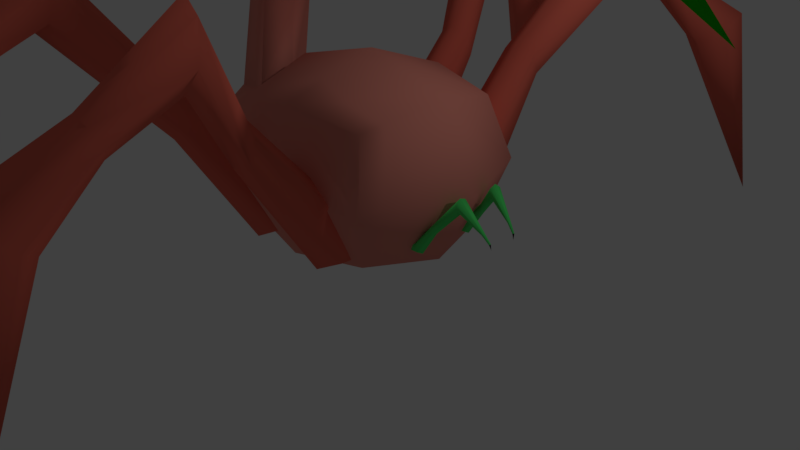 # Source: WallWalkerBones.blend  (saved by Blender 2.79.0; exported with 4.5.12 LTS)
import bpy
from mathutils import Matrix  # noqa: F401  (used for matrix-valued properties, if any)

bpy.ops.wm.read_factory_settings(use_empty=True)
scene = bpy.context.scene
scene.name = 'Scene'

# ---- collections
col_collection_1 = bpy.data.collections.new('Collection 1'); scene.collection.children.link(col_collection_1)

# ---- materials (node trees are filled in below, after node groups)
mat_body = bpy.data.materials.new('Body')
mat_body.alpha_threshold = 0.0
mat_body.use_transparent_shadow = False
mat_body.diffuse_color = (0.8, 0.2748, 0.2168, 1.0)
mat_body.roughness = 0.5
mat_legs = bpy.data.materials.new('Legs')
mat_legs.alpha_threshold = 0.0
mat_legs.use_transparent_shadow = False
mat_legs.diffuse_color = (0.8, 0.1527, 0.1051, 1.0)
mat_legs.roughness = 0.5
mat_spike = bpy.data.materials.new('Spike')
mat_spike.alpha_threshold = 0.0
mat_spike.use_transparent_shadow = False
mat_spike.diffuse_color = (0.01615, 0.8, 0.0, 1.0)
mat_spike.roughness = 0.5
mat_fangs = bpy.data.materials.new('Fangs')
mat_fangs.alpha_threshold = 0.0
mat_fangs.use_transparent_shadow = False
mat_fangs.diffuse_color = (0.08584, 0.8, 0.1604, 1.0)
mat_fangs.roughness = 0.5
mat_material_001 = bpy.data.materials.new('Material.001')
mat_material_001.alpha_threshold = 0.0
mat_material_001.use_transparent_shadow = False
mat_material_001.diffuse_color = (0.0, 0.0, 0.0, 1.0)
mat_material_001.roughness = 0.5

# ---- material node trees

# ---- world
world_world = bpy.data.worlds.new('World'); scene.world = world_world
world_world.color = (0.05088, 0.05088, 0.05088)
world_world.use_sun_shadow = False
world_world.sun_shadow_jitter_overblur = 0.0
world_world.cycles.sampling_method = 'MANUAL'

# ---- cameras
cam_camera = bpy.data.cameras.new('Camera')
cam_camera.clip_end = 100.0
cam_camera.lens = 35.0
cam_camera.sensor_width = 32.0
cam_camera.sensor_height = 18.0
cam_camera.ortho_scale = 7.314
cam_camera.dof.focus_distance = 0.0
cam_camera.dof.aperture_fstop = 128.0

# ---- lights
light_lamp = bpy.data.lights.new('Lamp', 'POINT')
light_lamp.transmission_factor = 0.0
light_lamp.cutoff_distance = 30.0
light_lamp.energy = 100.0
light_lamp.shadow_buffer_clip_start = 1.001
light_lamp.shadow_soft_size = 0.1
light_lamp.shadow_maximum_resolution = 0.006
light_lamp.use_absolute_resolution = True

# ---- meshes
me_circle_004 = bpy.data.meshes.new('Circle.004')
me_circle_004.from_pydata([(-0.003819, -1.288, -0.692), (-0.8698, -1.243, -0.194), (-0.8698, -1.149, 0.8019), (-0.003819, -1.06, 1.3), (0.8622, -1.149, 0.8019), (0.8622, -1.243, -0.194), (-0.003819, 3.341, 0.6598), (-0.8698, 2.959, 0.8829), (-0.8698, 1.973, 1.329), (-0.003819, 1.484, 1.552), (0.8622, 1.973, 1.329), (0.8622, 2.959, 0.8829), (-0.003819, 9.857, 2.262), (-0.8698, 9.517, 2.628), (-0.8698, 8.837, 3.362), (-0.003819, 8.497, 3.728), (0.8622, 8.837, 3.362), (0.8622, 9.517, 2.628), (-0.00382, 8.864, 9.659), (-0.8698, 8.411, 9.489), (-0.8698, 7.535, 9.124), (-0.003819, 7.133, 8.914), (0.8622, 7.535, 9.124), (0.8622, 8.411, 9.489), (0.812, 9.074, 5.959), (0.812, 8.45, 6.047), (-0.003819, 8.105, 6.117), (-0.8197, 8.45, 6.047), (-0.8197, 9.074, 5.959), (-0.003819, 9.062, 6.171), (-0.003819, 5.083, 2.53), (0.5927, 4.892, 2.812), (0.5927, 4.511, 3.376), (-0.003819, 4.321, 3.658), (-0.6004, 4.511, 3.376), (-0.6004, 4.892, 2.812), (-1.249, 9.167, 8.854), (-0.00382, 9.852, 9.072), (-1.249, 7.797, 8.417), (-0.003819, 7.121, 8.192), (1.242, 7.797, 8.417), (1.242, 9.167, 8.854), (-0.00382, 2.864, 15.72), (1.132, -2.727, 6.41), (1.132, -3.207, 7.242), (1.132, -4.168, 7.242), (1.132, -4.649, 6.41), (1.132, -4.168, 5.578), (1.132, -3.207, 5.578), (2.084, -2.828, 6.41), (2.298, -3.258, 7.242), (2.727, -4.118, 7.242), (2.941, -4.548, 6.41), (2.727, -4.118, 5.578), (2.298, -3.258, 5.578), (7.821, 4.102, 7.517), (7.696, 3.836, 8.433), (7.773, 2.911, 8.68), (7.976, 2.251, 8.011), (8.101, 2.516, 7.096), (8.024, 3.441, 6.849), (12.47, 0.8145, 9.3), (11.89, 0.7599, 10.07), (11.08, 0.2556, 10.03), (10.83, -0.1941, 9.213), (11.41, -0.1395, 8.443), (12.22, 0.3648, 8.487), (12.59, -5.433, 10.89), (9.992, 1.843, 7.985), (9.761, 1.397, 8.049), (9.544, 1.298, 8.574), (9.557, 1.644, 9.036), (9.787, 2.089, 8.972), (10.0, 2.189, 8.447), (4.902, 0.37, 6.41), (5.002, 0.05839, 5.837), (5.201, -0.5648, 5.837), (5.3, -0.8764, 6.41), (5.201, -0.5648, 6.983), (5.002, 0.05839, 6.983), (1.133, -2.728, 3.626), (1.133, -3.208, 4.458), (1.133, -4.169, 4.458), (1.133, -4.65, 3.626), (1.133, -4.169, 2.793), (1.133, -3.208, 2.793), (2.085, -2.829, 3.626), (2.299, -3.259, 4.458), (2.728, -4.119, 4.458), (2.942, -4.549, 3.626), (2.728, -4.119, 2.793), (2.299, -3.259, 2.793), (7.72, 4.194, 2.365), (7.796, 3.563, 3.086), (7.891, 2.626, 2.897), (7.911, 2.319, 1.986), (7.836, 2.95, 1.265), (7.74, 3.887, 1.455), (12.52, 0.7529, 1.519), (12.13, 0.3464, 2.3), (11.31, -0.1424, 2.231), (10.87, -0.2248, 1.38), (11.25, 0.1817, 0.5991), (12.08, 0.6705, 0.6682), (12.76, -5.564, 0.2554), (9.851, 2.083, 1.344), (9.624, 1.639, 1.264), (9.527, 1.316, 1.732), (9.658, 1.437, 2.281), (9.885, 1.881, 2.361), (9.982, 2.205, 1.893), (4.903, 0.3693, 3.626), (5.002, 0.05772, 3.052), (5.201, -0.5654, 3.052), (5.301, -0.877, 3.626), (5.201, -0.5654, 4.199), (5.002, 0.05772, 4.199), (-1.448, -2.726, 3.621), (-1.448, -3.206, 2.789), (-1.448, -4.167, 2.789), (-1.448, -4.648, 3.621), (-1.448, -4.167, 4.454), (-1.448, -3.206, 4.454), (-2.4, -2.827, 3.621), (-2.614, -3.257, 2.789), (-3.043, -4.117, 2.789), (-3.257, -4.547, 3.621), (-3.043, -4.117, 4.454), (-2.614, -3.257, 4.454), (-7.69, 3.943, 2.133), (-7.818, 3.643, 1.229), (-8.019, 2.72, 1.052), (-8.092, 2.097, 1.78), (-7.964, 2.396, 2.684), (-7.762, 3.319, 2.86), (-12.85, 0.9828, 1.72), (-12.5, 0.8621, 0.8351), (-11.73, 0.2965, 0.6968), (-11.32, -0.1483, 1.443), (-11.68, -0.02759, 2.328), (-12.44, 0.538, 2.467), (-13.8, -5.277, 0.5088), (-10.06, 1.849, 2.327), (-9.884, 1.385, 2.229), (-9.813, 1.255, 1.671), (-9.918, 1.588, 1.211), (-10.09, 2.052, 1.31), (-10.16, 2.182, 1.867), (-5.218, 0.3713, 3.621), (-5.318, 0.05969, 4.195), (-5.516, -0.5635, 4.195), (-5.616, -0.8751, 3.621), (-5.516, -0.5635, 3.048), (-5.318, 0.05969, 3.048), (-1.448, -2.726, 6.395), (-1.448, -3.207, 5.563), (-1.448, -4.167, 5.563), (-1.448, -4.648, 6.395), (-1.448, -4.167, 7.228), (-1.448, -3.207, 7.228), (-2.4, -2.827, 6.395), (-2.614, -3.257, 5.563), (-3.043, -4.117, 5.563), (-3.257, -4.547, 6.395), (-3.043, -4.117, 7.228), (-2.614, -3.257, 7.228), (-7.694, 3.982, 8.596), (-7.636, 3.325, 7.897), (-7.849, 2.407, 8.082), (-8.12, 2.145, 8.966), (-8.177, 2.802, 9.665), (-7.964, 3.72, 9.48), (-12.81, 0.9242, 8.3), (-12.27, 0.4562, 7.653), (-11.53, -0.08467, 7.941), (-11.33, -0.1576, 8.877), (-11.86, 0.3104, 9.524), (-12.6, 0.8513, 9.236), (-13.85, -5.296, 9.637), (-10.17, 2.074, 9.105), (-10.01, 1.619, 9.252), (-9.822, 1.268, 8.832), (-9.802, 1.373, 8.265), (-9.966, 1.828, 8.118), (-10.15, 2.178, 8.537), (-5.218, 0.3709, 6.395), (-5.318, 0.05933, 6.969), (-5.516, -0.5638, 6.969), (-5.616, -0.8754, 6.395), (-5.516, -0.5638, 5.822), (-5.318, 0.05933, 5.822), (-2.528, -4.404, 2.565), (-2.528, -0.5679, 2.565), (2.375, -4.404, 2.565), (2.375, -0.5679, 2.565), (-2.528, -4.349, 7.469), (-2.528, -0.5147, 7.469), (2.375, -4.349, 7.469), (2.375, -0.5147, 7.469), (1.417, -3.846, 1.358), (-1.57, -3.846, 1.358), (-1.57, -1.418, 1.358), (1.417, -1.418, 1.358), (1.417, -4.129, 0.07728), (-1.57, -4.129, 0.07728), (-1.57, -1.522, 0.07728), (1.417, -1.522, 0.07728), (0.6163, -3.511, -0.8566), (-0.7696, -3.511, -0.8566), (-0.7696, -2.349, -0.8566), (0.6163, -2.349, -0.8566), (-0.07663, -5.073, 2.129), (-3.346, -2.532, 2.129), (-0.07663, 0.1004, 2.129), (3.193, -2.532, 2.129), (2.809, -4.674, 5.017), (2.809, -0.1596, 5.017), (2.926, -2.461, 8.02), (-0.07663, -4.767, 8.02), (-0.07663, -0.05323, 8.02), (-3.079, -2.461, 8.02), (-2.962, -4.674, 5.017), (-2.962, -0.1596, 5.017), (-0.07663, -4.058, 1.035), (-1.966, -2.635, 1.035), (1.813, -2.635, 1.035), (1.914, -0.9606, 1.933), (-2.067, -0.9606, 1.933), (-2.067, -4.138, 1.933), (1.914, -4.138, 1.933), (-0.07663, -4.431, -0.1953), (-2.06, -2.862, -0.1953), (1.907, -2.862, -0.1953), (1.399, -3.972, 0.7175), (1.399, -1.457, 0.7175), (-1.552, -1.457, 0.7175), (-1.552, -3.972, 0.7175), (-0.07663, -3.499, -0.9669), (-0.8107, -2.941, -0.9669), (-0.07663, -2.283, -0.9669), (0.6575, -2.941, -0.9669), (-1.229, -1.923, -0.4918), (-1.229, -3.909, -0.4918), (1.076, -1.923, -0.4918), (1.076, -3.909, -0.4918), (1.351, -2.952, -0.6932), (-0.07663, -4.039, -0.6932), (-0.07663, -1.676, -0.6932), (-0.07663, -2.902, -1.099), (-0.07663, -4.213, 0.4173), (-1.982, -2.745, 0.4173), (-1.505, -2.952, -0.6932), (-2.684, -2.54, 1.547), (2.53, -2.54, 1.547), (-0.07663, -4.584, 1.547), (1.829, -2.745, 0.4173), (-0.07663, 0.8773, 5.228), (-0.07663, -5.518, 5.228), (-4.188, -2.461, 5.119), (-0.07663, -2.455, 9.264), (4.035, -2.461, 5.119), (-0.07663, -0.5323, 1.547), (-0.9681, -3.776, 7.838), (-1.154, -3.883, 7.838), (-1.154, -4.098, 7.838), (-0.9681, -4.206, 7.838), (-0.7819, -4.098, 7.838), (-0.7819, -3.883, 7.838), (-0.9681, -3.798, 8.051), (-1.154, -3.895, 8.099), (-1.154, -4.087, 8.195), (-0.9681, -4.183, 8.243), (-0.7819, -4.087, 8.195), (-0.7819, -3.895, 8.099), (-0.686, -2.227, 9.313), (-0.8473, -2.368, 9.329), (-0.805, -2.578, 9.351), (-0.6012, -2.646, 9.355), (-0.4399, -2.505, 9.338), (-0.4822, -2.295, 9.317), (-0.435, -3.336, 10.21), (-0.4577, -3.348, 10.2), (-0.4557, -3.362, 10.18), (-0.431, -3.364, 10.17), (-0.4083, -3.353, 10.18), (-0.4103, -3.338, 10.2), (-0.3983, -3.519, 10.22), (-0.4482, -3.063, 10.0), (-0.4408, -3.104, 9.98), (-0.4836, -3.133, 9.971), (-0.5336, -3.122, 9.983), (-0.541, -3.082, 10.0), (-0.4983, -3.052, 10.01), (-0.9681, -3.083, 8.682), (-0.8398, -3.152, 8.704), (-0.8398, -3.292, 8.749), (-0.9681, -3.362, 8.771), (-1.096, -3.292, 8.749), (-1.096, -3.152, 8.704), (0.8998, -3.776, 7.838), (0.7136, -3.883, 7.838), (0.7136, -4.098, 7.838), (0.8998, -4.206, 7.838), (1.086, -4.098, 7.838), (1.086, -3.883, 7.838), (0.8998, -3.798, 8.051), (0.7136, -3.895, 8.099), (0.7136, -4.087, 8.195), (0.8998, -4.183, 8.243), (1.086, -4.087, 8.195), (1.086, -3.895, 8.099), (0.7262, -2.24, 9.292), (0.5272, -2.321, 9.289), (0.4968, -2.532, 9.317), (0.6655, -2.662, 9.348), (0.8645, -2.581, 9.351), (0.8949, -2.37, 9.323), (0.4969, -3.327, 10.23), (0.4732, -3.331, 10.21), (0.4733, -3.346, 10.19), (0.4973, -3.357, 10.18), (0.521, -3.353, 10.19), (0.5209, -3.337, 10.22), (0.4714, -3.512, 10.24), (0.598, -3.075, 10.01), (0.5943, -3.116, 9.991), (0.5457, -3.131, 9.977), (0.5008, -3.104, 9.983), (0.5045, -3.062, 10.0), (0.5531, -3.048, 10.02), (0.8998, -3.083, 8.682), (1.028, -3.152, 8.704), (1.028, -3.292, 8.749), (0.8998, -3.362, 8.771), (0.7715, -3.292, 8.749), (0.7715, -3.152, 8.704)], [], [(243, 5, 206), (31, 30, 12, 17), (0, 1, 7, 6), (5, 0, 6, 11), (3, 4, 10, 9), (1, 2, 8, 7), (4, 5, 11, 10), (2, 3, 9, 8), (25, 24, 23, 22), (33, 32, 16, 15), (35, 34, 14, 13), (32, 31, 17, 16), (34, 33, 15, 14), (30, 35, 13, 12), (21, 22, 40, 39), (27, 26, 21, 20), (29, 28, 19, 18), (24, 29, 18, 23), (26, 25, 22, 21), (28, 27, 20, 19), (23, 18, 37, 41), (18, 19, 36, 37), (20, 21, 39, 38), (22, 23, 41, 40), (19, 20, 38, 36), (13, 14, 27, 28), (15, 16, 25, 26), (17, 12, 29, 24), (12, 13, 28, 29), (14, 15, 26, 27), (16, 17, 24, 25), (6, 7, 35, 30), (8, 9, 33, 34), (10, 11, 31, 32), (7, 8, 34, 35), (9, 10, 32, 33), (11, 6, 30, 31), (39, 40, 42), (36, 38, 42), (40, 41, 42), (38, 39, 42), (37, 36, 42), (41, 37, 42), (44, 43, 48, 47, 46, 45), (75, 74, 55, 60), (43, 44, 50, 49), (48, 43, 49, 54), (46, 47, 53, 52), (44, 45, 51, 50), (47, 48, 54, 53), (45, 46, 52, 51), (69, 68, 66, 65), (77, 76, 59, 58), (79, 78, 57, 56), (76, 75, 60, 59), (78, 77, 58, 57), (74, 79, 56, 55), (64, 65, 67), (71, 70, 64, 63), (73, 72, 62, 61), (68, 73, 61, 66), (70, 69, 65, 64), (72, 71, 63, 62), (62, 63, 67), (65, 66, 67), (63, 64, 67), (61, 62, 67), (66, 61, 67), (56, 57, 71, 72), (58, 59, 69, 70), (60, 55, 73, 68), (55, 56, 72, 73), (57, 58, 70, 71), (59, 60, 68, 69), (49, 50, 79, 74), (51, 52, 77, 78), (53, 54, 75, 76), (50, 51, 78, 79), (52, 53, 76, 77), (54, 49, 74, 75), (81, 80, 85, 84, 83, 82), (112, 111, 92, 97), (80, 81, 87, 86), (85, 80, 86, 91), (83, 84, 90, 89), (81, 82, 88, 87), (84, 85, 91, 90), (82, 83, 89, 88), (106, 105, 103, 102), (114, 113, 96, 95), (116, 115, 94, 93), (113, 112, 97, 96), (115, 114, 95, 94), (111, 116, 93, 92), (101, 102, 104), (108, 107, 101, 100), (110, 109, 99, 98), (105, 110, 98, 103), (107, 106, 102, 101), (109, 108, 100, 99), (99, 100, 104), (102, 103, 104), (100, 101, 104), (98, 99, 104), (103, 98, 104), (93, 94, 108, 109), (95, 96, 106, 107), (97, 92, 110, 105), (92, 93, 109, 110), (94, 95, 107, 108), (96, 97, 105, 106), (86, 87, 116, 111), (88, 89, 114, 115), (90, 91, 112, 113), (87, 88, 115, 116), (89, 90, 113, 114), (91, 86, 111, 112), (118, 117, 122, 121, 120, 119), (149, 148, 129, 134), (117, 118, 124, 123), (122, 117, 123, 128), (120, 121, 127, 126), (118, 119, 125, 124), (121, 122, 128, 127), (119, 120, 126, 125), (143, 142, 140, 139), (151, 150, 133, 132), (153, 152, 131, 130), (150, 149, 134, 133), (152, 151, 132, 131), (148, 153, 130, 129), (138, 139, 141), (145, 144, 138, 137), (147, 146, 136, 135), (142, 147, 135, 140), (144, 143, 139, 138), (146, 145, 137, 136), (136, 137, 141), (139, 140, 141), (137, 138, 141), (135, 136, 141), (140, 135, 141), (130, 131, 145, 146), (132, 133, 143, 144), (134, 129, 147, 142), (129, 130, 146, 147), (131, 132, 144, 145), (133, 134, 142, 143), (123, 124, 153, 148), (125, 126, 151, 152), (127, 128, 149, 150), (124, 125, 152, 153), (126, 127, 150, 151), (128, 123, 148, 149), (155, 154, 159, 158, 157, 156), (186, 185, 166, 171), (154, 155, 161, 160), (159, 154, 160, 165), (157, 158, 164, 163), (155, 156, 162, 161), (158, 159, 165, 164), (156, 157, 163, 162), (180, 179, 177, 176), (188, 187, 170, 169), (190, 189, 168, 167), (187, 186, 171, 170), (189, 188, 169, 168), (185, 190, 167, 166), (175, 176, 178), (182, 181, 175, 174), (184, 183, 173, 172), (179, 184, 172, 177), (181, 180, 176, 175), (183, 182, 174, 173), (173, 174, 178), (176, 177, 178), (174, 175, 178), (172, 173, 178), (177, 172, 178), (167, 168, 182, 183), (169, 170, 180, 181), (171, 166, 184, 179), (166, 167, 183, 184), (168, 169, 181, 182), (170, 171, 179, 180), (160, 161, 190, 185), (162, 163, 188, 189), (164, 165, 186, 187), (161, 162, 189, 190), (163, 164, 187, 188), (165, 160, 185, 186), (261, 2, 227), (260, 216, 198, 217), (259, 219, 196, 220), (258, 222, 192, 212), (257, 218, 195, 221), (256, 213, 192, 222), (255, 233, 203, 232), (254, 228, 200, 223), (253, 229, 199, 225), (252, 227, 201, 224), (251, 241, 209, 238), (250, 235, 205, 231), (2, 1, 205), (249, 236, 204, 230), (248, 239, 210, 240), (247, 243, 210, 239), (246, 242, 208, 237), (245, 244, 207, 240), (243, 245, 240, 210), (206, 232, 245, 243), (232, 203, 244, 245), (244, 246, 237, 207), (203, 230, 246, 244), (230, 204, 242, 246), (241, 247, 239, 209), (241, 1, 247), (1, 241, 205), (237, 248, 240, 207), (208, 238, 248, 237), (238, 209, 239, 248), (233, 249, 230, 203), (199, 223, 249, 233), (223, 200, 236, 249), (235, 2, 205), (2, 235, 201), (227, 2, 201), (236, 250, 231, 204), (200, 224, 250, 236), (224, 201, 235, 250), (242, 251, 238, 208), (204, 231, 251, 242), (231, 205, 241, 251), (228, 252, 224, 200), (191, 212, 252, 228), (212, 192, 227, 252), (226, 253, 225, 202), (194, 214, 253, 226), (214, 193, 229, 253), (229, 254, 223, 199), (193, 211, 254, 229), (211, 191, 228, 254), (234, 255, 232, 206), (202, 225, 255, 234), (225, 199, 233, 255), (219, 256, 222, 196), (198, 216, 256, 219), (216, 194, 213, 256), (211, 257, 221, 191), (193, 215, 257, 211), (215, 197, 218, 257), (221, 258, 212, 191), (195, 220, 258, 221), (220, 196, 222, 258), (218, 259, 220, 195), (197, 217, 259, 218), (217, 198, 219, 259), (215, 260, 217, 197), (193, 214, 260, 215), (214, 194, 216, 260), (226, 3, 261), (192, 213, 261, 227), (213, 194, 226, 261), (206, 4, 234), (234, 4, 202), (202, 3, 226), (261, 3, 2), (5, 243, 0), (243, 247, 0), (206, 5, 4), (202, 4, 3), (1, 0, 247), (263, 262, 267, 266, 265, 264), (294, 293, 274, 279), (262, 263, 269, 268), (267, 262, 268, 273), (265, 266, 272, 271), (263, 264, 270, 269), (266, 267, 273, 272), (264, 265, 271, 270), (288, 287, 285, 284), (296, 295, 278, 277), (298, 297, 276, 275), (295, 294, 279, 278), (297, 296, 277, 276), (293, 298, 275, 274), (283, 284, 286), (290, 289, 283, 282), (292, 291, 281, 280), (287, 292, 280, 285), (289, 288, 284, 283), (291, 290, 282, 281), (281, 282, 286), (284, 285, 286), (282, 283, 286), (280, 281, 286), (285, 280, 286), (275, 276, 290, 291), (277, 278, 288, 289), (279, 274, 292, 287), (274, 275, 291, 292), (276, 277, 289, 290), (278, 279, 287, 288), (268, 269, 298, 293), (270, 271, 296, 297), (272, 273, 294, 295), (269, 270, 297, 298), (271, 272, 295, 296), (273, 268, 293, 294), (300, 299, 304, 303, 302, 301), (331, 330, 311, 316), (299, 300, 306, 305), (304, 299, 305, 310), (302, 303, 309, 308), (300, 301, 307, 306), (303, 304, 310, 309), (301, 302, 308, 307), (325, 324, 322, 321), (333, 332, 315, 314), (335, 334, 313, 312), (332, 331, 316, 315), (334, 333, 314, 313), (330, 335, 312, 311), (320, 321, 323), (327, 326, 320, 319), (329, 328, 318, 317), (324, 329, 317, 322), (326, 325, 321, 320), (328, 327, 319, 318), (318, 319, 323), (321, 322, 323), (319, 320, 323), (317, 318, 323), (322, 317, 323), (312, 313, 327, 328), (314, 315, 325, 326), (316, 311, 329, 324), (311, 312, 328, 329), (313, 314, 326, 327), (315, 316, 324, 325), (305, 306, 335, 330), (307, 308, 333, 334), (309, 310, 331, 332), (306, 307, 334, 335), (308, 309, 332, 333), (310, 305, 330, 331)])
me_circle_004.polygons.foreach_set('use_smooth', [True] * 346)
me_circle_004.polygons.foreach_set('material_index', [0, 0, 0, 0, 0, 0, 0, 0, 0, 0, 0, 0, 0, 0, 0, 0, 0, 0, 0, 0, 0, 0, 0, 0, 0, 0, 0, 0, 0, 0, 0, 0, 0, 0, 0, 0, 0, 2, 2, 2, 2, 2, 2, 1, 1, 1, 1, 1, 1, 1, 1, 1, 1, 1, 1, 1, 1, 1, 1, 1, 1, 1, 1, 1, 1, 1, 1, 1, 1, 1, 1, 1, 1, 1, 1, 1, 1, 1, 1, 1, 1, 1, 1, 1, 1, 1, 1, 1, 1, 1, 1, 1, 1, 1, 1, 1, 1, 1, 1, 1, 1, 1, 1, 1, 1, 1, 1, 1, 1, 1, 1, 1, 1, 1, 1, 1, 1, 1, 1, 1, 1, 1, 1, 1, 1, 1, 1, 1, 1, 1, 1, 1, 1, 1, 1, 1, 1, 1, 1, 1, 1, 1, 1, 1, 1, 1, 1, 1, 1, 1, 1, 1, 1, 1, 1, 1, 1, 1, 1, 1, 1, 1, 1, 1, 1, 1, 1, 1, 1, 1, 1, 1, 1, 1, 1, 1, 1, 1, 1, 1, 1, 1, 1, 1, 1, 1, 1, 1, 1, 1, 1, 0, 0, 0, 0, 0, 0, 0, 0, 0, 0, 0, 0, 0, 0, 0, 0, 0, 0, 0, 0, 0, 0, 0, 0, 0, 0, 0, 0, 0, 0, 0, 0, 0, 0, 0, 0, 0, 0, 0, 0, 0, 0, 0, 0, 0, 0, 0, 0, 0, 0, 0, 0, 0, 0, 0, 0, 0, 0, 0, 0, 0, 0, 0, 0, 0, 0, 0, 0, 0, 0, 0, 0, 0, 0, 0, 0, 0, 0, 0, 0, 0, 3, 3, 3, 3, 3, 3, 3, 3, 3, 3, 3, 3, 3, 3, 4, 3, 3, 3, 3, 3, 4, 4, 4, 4, 4, 3, 3, 3, 3, 3, 3, 3, 3, 3, 3, 3, 3, 3, 3, 3, 3, 3, 3, 3, 3, 3, 3, 3, 3, 3, 3, 4, 3, 3, 3, 3, 3, 4, 4, 4, 4, 4, 3, 3, 3, 3, 3, 3, 3, 3, 3, 3, 3, 3])
me_circle_004.materials.append(mat_body)
me_circle_004.materials.append(mat_legs)
me_circle_004.materials.append(mat_spike)
me_circle_004.materials.append(mat_fangs)
me_circle_004.materials.append(mat_material_001)
me_circle_004.use_remesh_preserve_volume = False
me_circle_004.use_remesh_preserve_attributes = False
me_circle_004.use_mirror_vertex_groups = False
me_circle_004.update()
arm_armature = bpy.data.armatures.new('Armature')  # bones are not reproduced

# ---- objects
ob_armature = bpy.data.objects.new('Armature', arm_armature)
ob_circle_004 = bpy.data.objects.new('Circle.004', me_circle_004)
ob_lamp = bpy.data.objects.new('Lamp', light_lamp)
ob_camera = bpy.data.objects.new('Camera', cam_camera)

# ---- transforms, parenting, visibility, modifiers, constraints
ob_armature.location = (1.233, 0.03629, 0.9565)
ob_armature.rotation_euler = (-0.0, -1.571, 0.0)
ob_armature.scale = (2.589, 2.589, 2.589)
ob_armature.show_name = True
ob_armature.show_in_front = True
ob_armature.lineart.crease_threshold = 0.0
ob_circle_004.parent = ob_armature
ob_circle_004.matrix_parent_inverse = Matrix(((2.917e-08, 0.0, 0.3863, -0.3695), (0.0, 0.3863, 0.0, -0.01402), (-0.3863, 0.0, 2.917e-08, 0.4764), (0.0, 0.0, 0.0, 1.0)))
ob_circle_004.location = (-2.046, 0.05269, 2.349)
ob_circle_004.rotation_euler = (1.571, -0.0, 1.571)
ob_circle_004.scale = (0.4079, 0.4079, 0.4079)
ob_circle_004.lineart.crease_threshold = 0.0
_vg = ob_circle_004.vertex_groups.new(name='Bone')
for _i, _w in zip([2, 3, 4, 80, 81, 82, 83, 84, 85, 89, 90, 191, 192, 193, 194, 195, 196, 197, 198, 199, 200, 201, 202, 203, 204, 205, 206, 211, 212, 213, 214, 215, 216, 217, 218, 219, 220, 221, 222, 223, 224, 225, 226, 227, 228, 229, 231, 232, 233, 234, 235, 236, 241, 242, 243, 244, 245, 249, 250, 251, 252, 253, 254, 255, 256, 257, 258, 259, 260, 261], [0.08402, 0.1391, 0.06883, 0.002396, 0.0385, 0.09484, 0.2317, 0.08986, 0.03205, 0.01747, 0.004998, 0.75, 0.7838, 0.7275, 0.7489, 0.9222, 0.9235, 0.9185, 0.9419, 0.5079, 0.5898, 0.4344, 0.4103, 0.1036, 0.1283, 0.09147, 0.07801, 0.8893, 0.7028, 0.6922, 0.6382, 0.8534, 0.8974, 0.9206, 0.9855, 0.956, 0.9155, 0.8609, 0.9015, 0.1437, 0.5108, 0.2912, 0.6342, 0.6542, 0.6872, 0.6628, 0.1366, 0.08067, 0.2196, 0.1725, 0.1804, 0.2644, 0.01991, 0.05722, 0.007554, 0.0418, 0.02066, 0.03764, 0.2548, 0.05649, 0.6197, 0.5121, 0.7237, 0.1502, 0.9134, 0.9664, 0.8547, 0.9497, 0.8391, 0.4458]): _vg.add([_i], _w, 'REPLACE')
_vg = ob_circle_004.vertex_groups.new(name='Bone.001')
for _i, _w in zip([191, 192, 193, 194, 195, 196, 197, 199, 200, 201, 202, 203, 204, 205, 206, 207, 208, 209, 210, 211, 212, 213, 214, 215, 216, 217, 220, 221, 222, 223, 224, 225, 226, 227, 228, 229, 230, 231, 232, 233, 234, 235, 236, 237, 238, 239, 240, 241, 242, 243, 244, 245, 246, 248, 249, 250, 251, 252, 253, 254, 255, 258, 260], [0.1544, 0.0345, 0.177, 0.06722, 0.02498, 0.002595, 0.03867, 0.4004, 0.3156, 0.05442, 0.1074, 0.7318, 0.7018, 0.06177, 0.07978, 0.484, 0.481, 0.06475, 0.06588, 0.09291, 0.1184, 8.167e-05, 0.1892, 0.08657, 0.01861, 0.02629, 0.02068, 0.07543, 0.004259, 0.8427, 0.2043, 0.4237, 0.08324, 0.04834, 0.212, 0.2384, 0.9218, 0.2742, 0.3239, 0.6665, 0.1052, 0.05145, 0.6177, 0.4984, 0.1646, 0.005719, 0.1587, 0.06052, 0.6756, 0.07111, 0.6979, 0.2507, 0.8544, 0.09099, 0.9304, 0.3551, 0.2305, 0.1487, 0.267, 0.2588, 0.4481, 0.05978, 0.0811]): _vg.add([_i], _w, 'REPLACE')
_vg = ob_circle_004.vertex_groups.new(name='Bone.002')
for _i, _w in zip([0, 1, 2, 3, 4, 5, 8, 9, 10, 191, 192, 193, 194, 195, 196, 197, 198, 199, 200, 201, 202, 203, 204, 205, 206, 207, 208, 209, 210, 212, 213, 214, 215, 216, 217, 219, 220, 221, 222, 224, 225, 226, 227, 228, 229, 230, 231, 232, 233, 234, 235, 236, 237, 238, 239, 240, 241, 242, 243, 244, 245, 246, 247, 248, 249, 250, 251, 252, 253, 255, 256, 258, 259, 260, 261], [0.9806, 0.9509, 0.8412, 0.7638, 0.8489, 0.9452, 0.007262, 0.008919, 0.04721, 0.08523, 0.1517, 0.09158, 0.1724, 0.02185, 0.03936, 0.01999, 0.01548, 0.08914, 0.08634, 0.4373, 0.4557, 0.1634, 0.1657, 0.779, 0.8264, 0.5034, 0.5023, 0.9142, 0.9211, 0.1573, 0.2565, 0.1647, 0.05702, 0.06388, 0.02726, 0.003785, 0.03764, 0.05666, 0.06296, 0.2531, 0.2762, 0.266, 0.2573, 0.09048, 0.09516, 0.06028, 0.5743, 0.5918, 0.1122, 0.6976, 0.5963, 0.1118, 0.5013, 0.8188, 0.9677, 0.8309, 0.8847, 0.2644, 0.8919, 0.2554, 0.7119, 0.1389, 0.9808, 0.9061, 0.0008018, 0.3656, 0.7055, 0.2039, 0.2119, 0.3953, 0.06354, 0.07559, 0.003003, 0.07554, 0.4831]): _vg.add([_i], _w, 'REPLACE')
_vg = ob_circle_004.vertex_groups.new(name='Bone.003')
for _i, _w in zip([1, 2, 3, 4, 6, 7, 8, 9, 10, 11, 201, 202, 205, 213, 224, 227, 234, 235, 252, 261], [0.01454, 0.06173, 0.08733, 0.07686, 0.07301, 0.1572, 0.8283, 0.9289, 0.7247, 0.2098, 0.07379, 0.01221, 0.06907, 0.004673, 0.01382, 0.0292, 0.008682, 0.1721, 0.005583, 0.05189]): _vg.add([_i], _w, 'REPLACE')
_vg = ob_circle_004.vertex_groups.new(name='Bone.004')
for _i, _w in zip([6, 7, 8, 9, 10, 11, 32, 33, 34], [0.8969, 0.8178, 0.1316, 0.01892, 0.2045, 0.7557, 0.08322, 0.3991, 0.07972]): _vg.add([_i], _w, 'REPLACE')
_vg = ob_circle_004.vertex_groups.new(name='Bone.005')
for _i, _w in zip([6, 7, 11, 12, 13, 14, 16, 17, 30, 31, 32, 33, 34, 35], [0.02466, 0.003094, 0.02598, 0.4737, 0.4228, 0.1356, 0.1236, 0.4318, 0.9866, 0.9674, 0.899, 0.5955, 0.9106, 0.9606]): _vg.add([_i], _w, 'REPLACE')
_vg = ob_circle_004.vertex_groups.new(name='Bone.006')
for _i, _w in zip([12, 13, 14, 15, 16, 17, 18, 19, 20, 21, 22, 23, 24, 25, 26, 27, 28, 29, 36, 37, 38, 39, 40, 41], [0.5272, 0.5781, 0.8638, 0.9792, 0.8791, 0.5706, 0.1026, 0.09834, 0.06775, 0.04067, 0.09057, 0.1026, 0.996, 0.9807, 0.9862, 0.9875, 0.9902, 0.994, 0.084, 0.0885, 0.07406, 0.06781, 0.07913, 0.08688]): _vg.add([_i], _w, 'REPLACE')
_vg = ob_circle_004.vertex_groups.new(name='Bone.007')
_vg = ob_circle_004.vertex_groups.new(name='Bone.008')
for _i, _w in zip([18, 19, 20, 21, 22, 23, 36, 37, 38, 39, 40, 41, 42], [0.8975, 0.9018, 0.9327, 0.9547, 0.9095, 0.8975, 0.9162, 0.9116, 0.9261, 0.9323, 0.921, 0.9132, 0.9998]): _vg.add([_i], _w, 'REPLACE')
_vg = ob_circle_004.vertex_groups.new(name='Bone.010')
for _i, _w in zip([43, 44, 45, 46, 47, 48, 49, 50, 51, 52, 53, 54], [0.9801, 0.9811, 0.9907, 0.9932, 0.9912, 0.9837, 0.9542, 0.96, 0.9889, 0.9987, 0.9916, 0.9669]): _vg.add([_i], _w, 'REPLACE')
_vg = ob_circle_004.vertex_groups.new(name='Bone.011')
for _i, _w in zip([49, 50, 54, 55, 56, 57, 58, 59, 60, 74, 75, 76, 77, 78, 79], [0.04133, 0.02995, 0.01627, 0.4978, 0.4476, 0.1228, 0.1339, 0.7517, 0.5403, 0.9931, 0.9901, 0.9824, 0.9846, 0.9913, 0.9973]): _vg.add([_i], _w, 'REPLACE')
_vg = ob_circle_004.vertex_groups.new(name='Bone.012')
for _i, _w in zip([55, 56, 57, 58, 59, 60, 61, 62, 63, 65, 66, 68, 69, 70, 71, 72, 73], [0.5024, 0.5525, 0.8768, 0.8651, 0.2472, 0.4599, 0.3453, 0.08555, 0.01006, 0.05008, 0.1082, 0.9689, 0.9676, 0.9748, 0.9873, 0.9887, 0.9885]): _vg.add([_i], _w, 'REPLACE')
_vg = ob_circle_004.vertex_groups.new(name='Bone.013')
for _i, _w in zip([61, 62, 63, 64, 65, 66, 67, 69], [0.6546, 0.9144, 0.97, 0.9752, 0.9497, 0.8915, 1.0, 0.001183]): _vg.add([_i], _w, 'REPLACE')
_vg = ob_circle_004.vertex_groups.new(name='Bone.014')
for _i, _w in zip([80, 81, 82, 83, 84, 85, 86, 87, 88, 89, 90, 91], [0.9508, 0.9317, 0.8898, 0.7543, 0.8955, 0.9393, 0.9438, 0.9399, 0.9601, 0.9408, 0.9345, 0.9577]): _vg.add([_i], _w, 'REPLACE')
_vg = ob_circle_004.vertex_groups.new(name='Bone.015')
for _i, _w in zip([86, 87, 89, 90, 91, 92, 93, 94, 95, 96, 97, 107, 108, 111, 112, 113, 114, 115, 116], [0.04963, 0.05023, 0.001807, 0.02751, 0.01719, 0.5507, 0.9068, 0.9582, 0.9231, 0.8311, 0.5478, 0.003153, 0.007087, 1.002, 0.997, 0.9922, 0.9876, 0.9852, 0.9972]): _vg.add([_i], _w, 'REPLACE')
_vg = ob_circle_004.vertex_groups.new(name='Bone.016')
for _i, _w in zip([92, 93, 94, 95, 96, 97, 102, 105, 106, 107, 108, 109, 110], [0.4494, 0.0936, 0.03213, 0.07484, 0.1681, 0.4524, 0.0048, 0.9669, 0.9434, 0.9342, 0.9427, 0.9739, 0.9958]): _vg.add([_i], _w, 'REPLACE')
_vg = ob_circle_004.vertex_groups.new(name='Bone.017')
for _i, _w in zip([98, 99, 100, 101, 102, 103, 104, 106, 107, 108], [0.9864, 0.9847, 0.9782, 0.9764, 0.9719, 0.9817, 0.9993, 0.01402, 0.02834, 0.007527]): _vg.add([_i], _w, 'REPLACE')
_vg = ob_circle_004.vertex_groups.new(name='Bone.018')
for _i, _w in zip([154, 155, 156, 157, 158, 159, 160, 161, 162, 163, 164, 165], [0.9821, 0.9839, 0.9915, 0.9908, 0.988, 0.9829, 0.9589, 0.9665, 0.9892, 0.9822, 0.9635, 0.9619]): _vg.add([_i], _w, 'REPLACE')
_vg = ob_circle_004.vertex_groups.new(name='Bone.019')
for _i, _w in zip([160, 161, 164, 165, 166, 167, 168, 169, 170, 171, 185, 186, 187, 188, 189, 190], [0.03268, 0.01827, 0.02175, 0.02562, 0.5651, 0.8666, 0.9238, 0.1609, 0.1288, 0.4294, 1.008, 0.9987, 0.9833, 0.9831, 0.9916, 1.001]): _vg.add([_i], _w, 'REPLACE')
_vg = ob_circle_004.vertex_groups.new(name='Bone.020')
for _i, _w in zip([166, 167, 168, 169, 170, 171, 179, 180, 181, 182, 183, 184], [0.435, 0.1338, 0.07581, 0.8383, 0.8716, 0.571, 0.9839, 0.9786, 0.9885, 0.9684, 0.9722, 0.9826]): _vg.add([_i], _w, 'REPLACE')
_vg = ob_circle_004.vertex_groups.new(name='Bone.021')
for _i, _w in zip([172, 173, 174, 175, 176, 177, 178], [0.9802, 0.9773, 0.9755, 0.9877, 0.9787, 0.9795, 1.0]): _vg.add([_i], _w, 'REPLACE')
_vg = ob_circle_004.vertex_groups.new(name='Bone.022')
for _i, _w in zip([117, 118, 119, 120, 121, 122, 123, 124, 125, 126, 127, 128], [0.9825, 0.9857, 0.9937, 0.9943, 0.9909, 0.9839, 0.9585, 0.9714, 0.995, 0.9987, 0.9866, 0.9625]): _vg.add([_i], _w, 'REPLACE')
_vg = ob_circle_004.vertex_groups.new(name='Bone.023')
for _i, _w in zip([123, 124, 128, 129, 130, 131, 132, 133, 134, 148, 149, 150, 151, 152, 153], [0.03295, 0.007009, 0.02579, 0.5544, 0.4348, 0.1126, 0.1133, 0.865, 0.8422, 0.997, 1.002, 0.9844, 0.9882, 0.9856, 0.9979]): _vg.add([_i], _w, 'REPLACE')
_vg = ob_circle_004.vertex_groups.new(name='Bone.024')
for _i, _w in zip([129, 130, 131, 132, 133, 134, 139, 142, 143, 144, 145, 146, 147], [0.4459, 0.5653, 0.8871, 0.8861, 0.1343, 0.1581, 0.003195, 0.967, 0.9742, 0.9863, 0.9876, 0.9823, 0.9784]): _vg.add([_i], _w, 'REPLACE')
_vg = ob_circle_004.vertex_groups.new(name='Bone.025')
for _i, _w in zip([135, 136, 137, 138, 139, 140, 141], [0.9802, 0.98, 0.9805, 0.9877, 0.9732, 0.9767, 0.9999]): _vg.add([_i], _w, 'REPLACE')
_vg = ob_circle_004.vertex_groups.new(name='Bone.026')
for _i, _w in zip([299, 300, 301, 302, 303, 304, 305, 306, 307, 308, 309, 310, 311, 312, 313, 314, 315, 316, 330, 331, 332, 333, 334, 335], [0.9999, 1.0, 1.0, 1.0, 1.0, 1.0, 0.9998, 1.0, 1.0, 1.0, 1.0, 1.0, 0.4987, 0.4434, 0.1529, 0.09925, 0.7302, 0.5364, 0.991, 0.9947, 1.004, 1.001, 0.9982, 0.9931]): _vg.add([_i], _w, 'REPLACE')
_vg = ob_circle_004.vertex_groups.new(name='Bone.027')
for _i, _w in zip([311, 312, 313, 314, 315, 316, 317, 318, 319, 320, 321, 322, 323, 324, 325, 326, 327, 328, 329], [0.5013, 0.5566, 0.8471, 0.9007, 0.2698, 0.4636, 1.001, 1.001, 1.001, 1.001, 1.001, 1.001, 1.0, 0.9882, 1.002, 1.005, 1.006, 0.9971, 0.9916]): _vg.add([_i], _w, 'REPLACE')
_vg = ob_circle_004.vertex_groups.new(name='Bone.028')
for _i, _w in zip([262, 263, 264, 265, 266, 267, 268, 269, 270, 271, 272, 273, 274, 275, 276, 277, 278, 279, 293, 294, 295, 296, 297, 298], [0.9997, 0.9999, 1.0, 1.0, 0.9999, 0.9998, 0.9992, 1.0, 1.0, 1.0, 1.0, 0.9997, 0.482, 0.438, 0.136, 0.02234, 0.1055, 0.4396, 0.9732, 0.984, 0.9858, 0.9956, 0.9942, 0.9714]): _vg.add([_i], _w, 'REPLACE')
_vg = ob_circle_004.vertex_groups.new(name='Bone.029')
for _i, _w in zip([274, 275, 276, 277, 278, 279, 280, 281, 282, 283, 284, 285, 286, 287, 288, 289, 290, 291, 292, 293, 298], [0.518, 0.562, 0.864, 0.9638, 0.8945, 0.5604, 1.001, 1.001, 1.001, 1.001, 1.001, 1.001, 1.0, 1.006, 1.006, 1.01, 1.01, 1.002, 0.9999, 0.003616, 0.007185]): _vg.add([_i], _w, 'REPLACE')
_m = ob_circle_004.modifiers.new('Armature', 'ARMATURE')
_m.object = ob_armature
ob_lamp.location = (4.076, 1.005, 5.904)
ob_lamp.rotation_euler = (0.6503, 0.05522, 1.866)
ob_lamp.lock_rotations_4d = False
ob_lamp.empty_display_type = 'ARROWS'
ob_lamp.color = (0.0, 0.0, 0.0, 0.0)
ob_lamp.lineart.crease_threshold = 0.0
ob_camera.location = (7.481, -6.508, 5.344)
ob_camera.rotation_euler = (1.109, 0.0, 0.8149)
ob_camera.lock_rotations_4d = False
ob_camera.empty_display_type = 'ARROWS'
ob_camera.color = (0.0, 0.0, 0.0, 0.0)
ob_camera.display_type = 'WIRE'
ob_camera.lineart.crease_threshold = 0.0

# ---- collection membership
col_collection_1.objects.link(ob_armature)
col_collection_1.objects.link(ob_circle_004)
col_collection_1.objects.link(ob_lamp)
col_collection_1.objects.link(ob_camera)

# ---- scene / render settings (as saved in the file)
scene.camera = ob_camera
scene.frame_start = 1; scene.frame_end = 250; scene.frame_set(1)
scene.render.engine = 'BLENDER_EEVEE_NEXT'
scene.render.resolution_percentage = 50
scene.render.dither_intensity = 0.0
scene.cycles.use_denoising = False
scene.cycles.samples = 128
scene.cycles.sampling_pattern = 'TABULATED_SOBOL'
scene.cycles.use_adaptive_sampling = False
scene.cycles.use_light_tree = False
scene.cycles.blur_glossy = 0.0
scene.cycles.sample_clamp_indirect = 0.0
scene.view_settings.view_transform = 'Standard'
bpy.context.view_layer.update()

